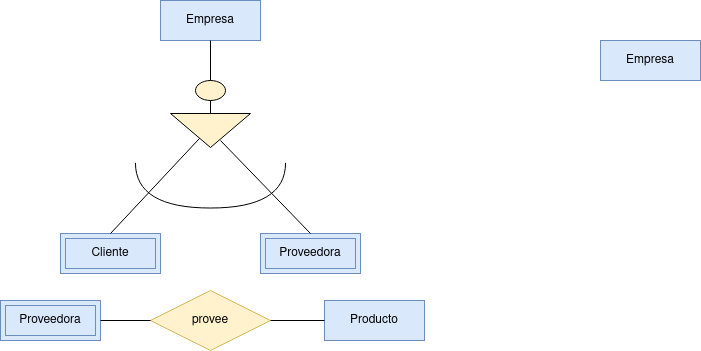

The diagram above was exported from draw.io. Its source (the exported page's mxGraphModel, read from the mxfile embedded in the PNG):
<mxGraphModel dx="1010" dy="795" grid="1" gridSize="10" guides="1" tooltips="1" connect="1" arrows="1" fold="1" page="1" pageScale="1" pageWidth="827" pageHeight="1169" math="0" shadow="0">
  <root>
    <mxCell id="0" />
    <mxCell id="1" parent="0" />
    <mxCell id="80ZlC61Z7SSPTnaA4rdO-1" value="Empresa" style="whiteSpace=wrap;html=1;align=center;fillColor=#dae8fc;strokeColor=#6c8ebf;" vertex="1" parent="1">
      <mxGeometry x="200" y="60" width="100" height="40" as="geometry" />
    </mxCell>
    <mxCell id="80ZlC61Z7SSPTnaA4rdO-4" value="Proveedora" style="shape=ext;margin=3;double=1;whiteSpace=wrap;html=1;align=center;fillColor=#dae8fc;strokeColor=#6c8ebf;" vertex="1" parent="1">
      <mxGeometry x="300" y="293" width="100" height="40" as="geometry" />
    </mxCell>
    <mxCell id="80ZlC61Z7SSPTnaA4rdO-5" value="Cliente" style="shape=ext;margin=3;double=1;whiteSpace=wrap;html=1;align=center;fillColor=#dae8fc;strokeColor=#6c8ebf;" vertex="1" parent="1">
      <mxGeometry x="100" y="293" width="100" height="40" as="geometry" />
    </mxCell>
    <mxCell id="80ZlC61Z7SSPTnaA4rdO-6" value="Producto" style="whiteSpace=wrap;html=1;align=center;fillColor=#dae8fc;strokeColor=#6c8ebf;" vertex="1" parent="1">
      <mxGeometry x="364" y="360" width="100" height="40" as="geometry" />
    </mxCell>
    <mxCell id="80ZlC61Z7SSPTnaA4rdO-8" value="Empresa" style="whiteSpace=wrap;html=1;align=center;fillColor=#dae8fc;strokeColor=#6c8ebf;" vertex="1" parent="1">
      <mxGeometry x="640" y="100" width="100" height="40" as="geometry" />
    </mxCell>
    <mxCell id="80ZlC61Z7SSPTnaA4rdO-9" value="" style="ellipse;whiteSpace=wrap;html=1;fillColor=#fff2cc;strokeColor=#000000;" vertex="1" parent="1">
      <mxGeometry x="235" y="140" width="30" height="20" as="geometry" />
    </mxCell>
    <mxCell id="80ZlC61Z7SSPTnaA4rdO-10" value="" style="triangle;whiteSpace=wrap;html=1;rotation=90;fillColor=#fff2cc;strokeColor=#000000;" vertex="1" parent="1">
      <mxGeometry x="233" y="150" width="34" height="80" as="geometry" />
    </mxCell>
    <mxCell id="80ZlC61Z7SSPTnaA4rdO-11" value="" style="shape=requiredInterface;html=1;verticalLabelPosition=bottom;sketch=0;rotation=90;" vertex="1" parent="1">
      <mxGeometry x="227.41" y="169.88" width="45.18" height="150.12" as="geometry" />
    </mxCell>
    <mxCell id="80ZlC61Z7SSPTnaA4rdO-12" value="" style="endArrow=none;html=1;rounded=0;entryX=0.735;entryY=0.638;entryDx=0;entryDy=0;entryPerimeter=0;exitX=0.5;exitY=0;exitDx=0;exitDy=0;" edge="1" parent="1" source="80ZlC61Z7SSPTnaA4rdO-5" target="80ZlC61Z7SSPTnaA4rdO-10">
      <mxGeometry width="50" height="50" relative="1" as="geometry">
        <mxPoint x="510" y="430" as="sourcePoint" />
        <mxPoint x="560" y="380" as="targetPoint" />
      </mxGeometry>
    </mxCell>
    <mxCell id="80ZlC61Z7SSPTnaA4rdO-13" value="" style="endArrow=none;html=1;rounded=0;entryX=0.794;entryY=0.375;entryDx=0;entryDy=0;entryPerimeter=0;exitX=0.5;exitY=0;exitDx=0;exitDy=0;" edge="1" parent="1" source="80ZlC61Z7SSPTnaA4rdO-4" target="80ZlC61Z7SSPTnaA4rdO-10">
      <mxGeometry width="50" height="50" relative="1" as="geometry">
        <mxPoint x="510" y="430" as="sourcePoint" />
        <mxPoint x="560" y="380" as="targetPoint" />
      </mxGeometry>
    </mxCell>
    <mxCell id="80ZlC61Z7SSPTnaA4rdO-14" value="" style="endArrow=none;html=1;rounded=0;entryX=0.5;entryY=1;entryDx=0;entryDy=0;exitX=0.5;exitY=0;exitDx=0;exitDy=0;" edge="1" parent="1" source="80ZlC61Z7SSPTnaA4rdO-9" target="80ZlC61Z7SSPTnaA4rdO-1">
      <mxGeometry width="50" height="50" relative="1" as="geometry">
        <mxPoint x="510" y="430" as="sourcePoint" />
        <mxPoint x="560" y="380" as="targetPoint" />
      </mxGeometry>
    </mxCell>
    <mxCell id="80ZlC61Z7SSPTnaA4rdO-15" value="" style="endArrow=none;html=1;rounded=0;entryX=0.5;entryY=1;entryDx=0;entryDy=0;exitX=0;exitY=0.5;exitDx=0;exitDy=0;" edge="1" parent="1" source="80ZlC61Z7SSPTnaA4rdO-10" target="80ZlC61Z7SSPTnaA4rdO-9">
      <mxGeometry width="50" height="50" relative="1" as="geometry">
        <mxPoint x="510" y="430" as="sourcePoint" />
        <mxPoint x="560" y="380" as="targetPoint" />
      </mxGeometry>
    </mxCell>
    <mxCell id="80ZlC61Z7SSPTnaA4rdO-16" value="Proveedora" style="shape=ext;margin=3;double=1;whiteSpace=wrap;html=1;align=center;fillColor=#dae8fc;strokeColor=#6c8ebf;" vertex="1" parent="1">
      <mxGeometry x="40" y="360" width="100" height="40" as="geometry" />
    </mxCell>
    <mxCell id="80ZlC61Z7SSPTnaA4rdO-17" value="provee" style="shape=rhombus;perimeter=rhombusPerimeter;whiteSpace=wrap;html=1;align=center;fillColor=#fff2cc;strokeColor=#d6b656;" vertex="1" parent="1">
      <mxGeometry x="190" y="350" width="120" height="60" as="geometry" />
    </mxCell>
    <mxCell id="80ZlC61Z7SSPTnaA4rdO-18" value="" style="endArrow=none;html=1;rounded=0;exitX=1;exitY=0.5;exitDx=0;exitDy=0;entryX=0;entryY=0.5;entryDx=0;entryDy=0;" edge="1" parent="1" source="80ZlC61Z7SSPTnaA4rdO-16" target="80ZlC61Z7SSPTnaA4rdO-17">
      <mxGeometry width="50" height="50" relative="1" as="geometry">
        <mxPoint x="410" y="430" as="sourcePoint" />
        <mxPoint x="460" y="380" as="targetPoint" />
      </mxGeometry>
    </mxCell>
    <mxCell id="80ZlC61Z7SSPTnaA4rdO-19" value="" style="endArrow=none;html=1;rounded=0;exitX=1;exitY=0.5;exitDx=0;exitDy=0;entryX=0;entryY=0.5;entryDx=0;entryDy=0;" edge="1" parent="1" source="80ZlC61Z7SSPTnaA4rdO-17" target="80ZlC61Z7SSPTnaA4rdO-6">
      <mxGeometry width="50" height="50" relative="1" as="geometry">
        <mxPoint x="410" y="430" as="sourcePoint" />
        <mxPoint x="350" y="390" as="targetPoint" />
      </mxGeometry>
    </mxCell>
  </root>
</mxGraphModel>